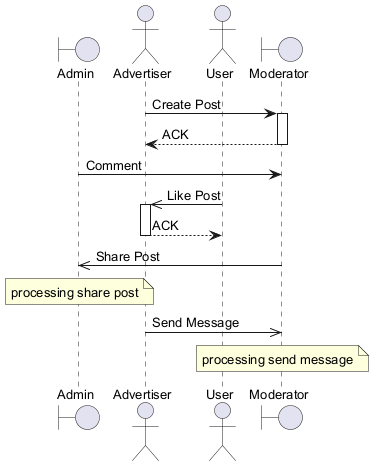

The diagram above was rendered by PlantUML. Its source (embedded in the PNG):
@startuml
skinparam defaultFontSize 13
boundary "Admin" as A
actor "Advertiser" as A2
actor "User" as U
boundary "Moderator" as M
A2 -> M : Create Post
activate M
M --> A2 : ACK
deactivate M
A -> M : Comment
U ->> A2 : Like Post
activate A2
A2 --> U : ACK
deactivate A2
M ->> A : Share Post
note over A : processing share post
A2 ->> M : Send Message
note over M : processing send message
@enduml